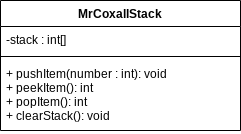

The diagram above was exported from draw.io. Its source (the exported page's mxGraphModel, read from the mxfile embedded in the PNG):
<mxGraphModel dx="594" dy="561" grid="1" gridSize="10" guides="1" tooltips="1" connect="1" arrows="1" fold="1" page="1" pageScale="1" pageWidth="827" pageHeight="1169" math="0" shadow="0">
  <root>
    <mxCell id="0" />
    <mxCell id="1" parent="0" />
    <mxCell id="2" value="MrCoxallStack" style="swimlane;fontStyle=1;align=center;verticalAlign=top;childLayout=stackLayout;horizontal=1;startSize=26;horizontalStack=0;resizeParent=1;resizeParentMax=0;resizeLast=0;collapsible=1;marginBottom=0;" parent="1" vertex="1">
      <mxGeometry x="100" y="190" width="240" height="130" as="geometry" />
    </mxCell>
    <mxCell id="3" value="-stack : int[]" style="text;strokeColor=none;fillColor=none;align=left;verticalAlign=top;spacingLeft=4;spacingRight=4;overflow=hidden;rotatable=0;points=[[0,0.5],[1,0.5]];portConstraint=eastwest;" parent="2" vertex="1">
      <mxGeometry y="26" width="240" height="26" as="geometry" />
    </mxCell>
    <mxCell id="4" value="" style="line;strokeWidth=1;fillColor=none;align=left;verticalAlign=middle;spacingTop=-1;spacingLeft=3;spacingRight=3;rotatable=0;labelPosition=right;points=[];portConstraint=eastwest;" parent="2" vertex="1">
      <mxGeometry y="52" width="240" height="8" as="geometry" />
    </mxCell>
    <mxCell id="5" value="+ pushItem(number : int): void&#10;+ peekItem(): int&#10;+ popItem(): int&#10;+ clearStack(): void" style="text;strokeColor=none;fillColor=none;align=left;verticalAlign=top;spacingLeft=4;spacingRight=4;overflow=hidden;rotatable=0;points=[[0,0.5],[1,0.5]];portConstraint=eastwest;" parent="2" vertex="1">
      <mxGeometry y="60" width="240" height="70" as="geometry" />
    </mxCell>
  </root>
</mxGraphModel>